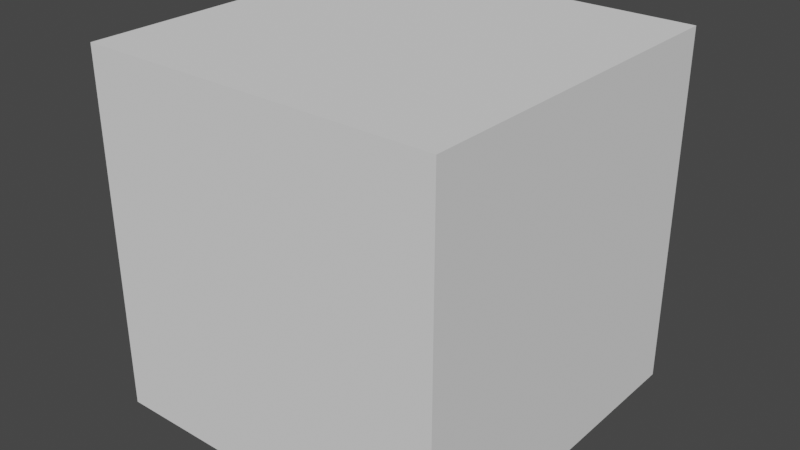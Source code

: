 # Source: library.blend  (saved by Blender 3.2.14; exported with 4.5.12 LTS)
import bpy
from mathutils import Matrix  # noqa: F401  (used for matrix-valued properties, if any)

bpy.ops.wm.read_factory_settings(use_empty=True)
scene = bpy.context.scene
scene.name = 'Scene'

# ---- collections
col_collection = bpy.data.collections.new('Collection'); scene.collection.children.link(col_collection)

# ---- world
world_world = bpy.data.worlds.new('World'); scene.world = world_world
world_world.use_nodes = True; world_world.node_tree.nodes.clear()
_N = world_world.node_tree.nodes; _L = world_world.node_tree.links
n0 = _N.new('ShaderNodeOutputWorld'); n0.name = 'World Output'; n0.location = (300, 300)
n1 = _N.new('ShaderNodeBackground'); n1.name = 'Background'; n1.location = (10, 300)
n1.inputs[0].default_value = (0.05088, 0.05088, 0.05088, 1.0)
_L.new(n1.outputs[0], n0.inputs[0])
n0.is_active_output = True
world_world.color = (0.05088, 0.05088, 0.05088)
world_world.use_sun_shadow = False
world_world.sun_shadow_jitter_overblur = 0.0

# ---- meshes
me_cube = bpy.data.meshes.new('Cube')
me_cube.from_pydata([(-1.0, -1.0, -1.0), (-1.0, -1.0, 1.0), (-1.0, 1.0, -1.0), (-1.0, 1.0, 1.0), (1.0, -1.0, -1.0), (1.0, -1.0, 1.0), (1.0, 1.0, -1.0), (1.0, 1.0, 1.0)], [], [(0, 1, 3, 2), (2, 3, 7, 6), (6, 7, 5, 4), (4, 5, 1, 0), (2, 6, 4, 0), (7, 3, 1, 5)])
_uv = me_cube.uv_layers.new(name='UVMap')
_uv.uv.foreach_set('vector', [0.375, 0.0, 0.625, 0.0, 0.625, 0.25, 0.375, 0.25, 0.375, 0.25, 0.625, 0.25, 0.625, 0.5, 0.375, 0.5, 0.375, 0.5, 0.625, 0.5, 0.625, 0.75, 0.375, 0.75, 0.375, 0.75, 0.625, 0.75, 0.625, 1.0, 0.375, 1.0, 0.125, 0.5, 0.375, 0.5, 0.375, 0.75, 0.125, 0.75, 0.625, 0.5, 0.875, 0.5, 0.875, 0.75, 0.625, 0.75])
me_cube.update()

# ---- objects
ob_tall_starter = bpy.data.objects.new('Tall Starter', me_cube)

# ---- transforms, parenting, visibility, modifiers, constraints
ob_tall_starter.location = (0.0, 0.0, 0.0)

# ---- collection membership
col_collection.objects.link(ob_tall_starter)

# ---- scene / render settings (as saved in the file)
scene.frame_start = 1; scene.frame_end = 250; scene.frame_set(1)
scene.render.engine = 'BLENDER_EEVEE_NEXT'
scene.cycles.sampling_pattern = 'TABULATED_SOBOL'
scene.cycles.use_light_tree = False
scene.eevee.use_gtao = True
scene.eevee.use_raytracing = True
scene.view_settings.view_transform = 'Filmic'
bpy.context.view_layer.update()

# ---- added for rendering (the .blend has no active camera and no usable light): camera, sun
cam_auto = bpy.data.cameras.new('AutoCamera')
cam_auto.lens = 50.0
cam_auto.sensor_width = 36.0
cam_auto.clip_end = 1000.0
ob_auto_camera = bpy.data.objects.new('AutoCamera', cam_auto)
scene.collection.objects.link(ob_auto_camera)
ob_auto_camera.location = (3.20507, -3.84609, 2.56406)
ob_auto_camera.rotation_euler = (1.09748, -7.21219e-08, 0.694738)
scene.camera = ob_auto_camera
light_auto_sun = bpy.data.lights.new('AutoSun', 'SUN')
light_auto_sun.energy = 3.0
light_auto_sun.angle = 0.0523599
ob_auto_sun = bpy.data.objects.new('AutoSun', light_auto_sun)
scene.collection.objects.link(ob_auto_sun)
ob_auto_sun.rotation_euler = (0.872665, 0.174533, 0.523599)
bpy.context.view_layer.update()
